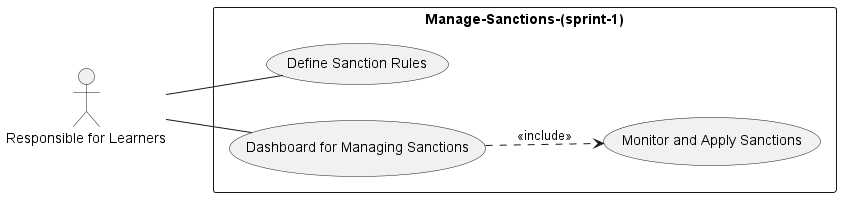

The diagram above was rendered by PlantUML. Its source (embedded in the PNG):
@startuml
left to right direction
actor "Responsible for Learners" as Admin

rectangle Manage-Sanctions-(sprint-1) {
  usecase "Define Sanction Rules" as UC1
  usecase "Monitor and Apply Sanctions" as UC2
  usecase "Dashboard for Managing Sanctions" as UC5
}

Admin -- UC1
Admin -- UC5

UC5 ..> UC2 : <<include>>

@enduml